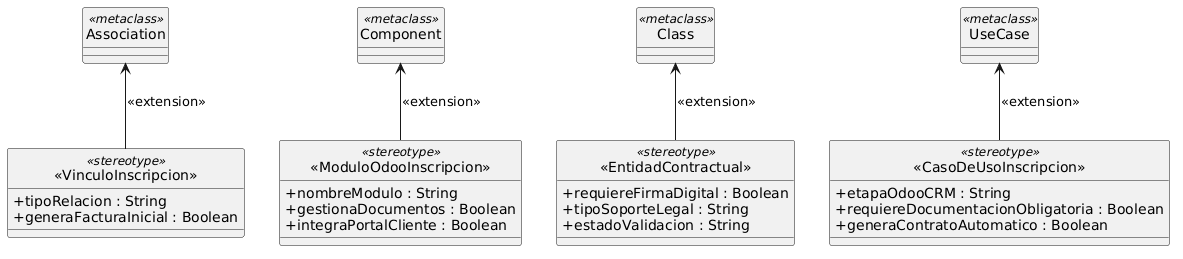

The diagram above was rendered by PlantUML. Its source (embedded in the PNG):
@startuml
hide circle
skinparam classAttributeIconSize 0

' Metaclases Estándar UML
class "UseCase" <<metaclass>>
class "Class" <<metaclass>>
class "Component" <<metaclass>>
class "Association" <<metaclass>>

' Estereotipos del Perfil de Inscripción
class "<<CasoDeUsoInscripcion>>" <<stereotype>> {
  + etapaOdooCRM : String
  + requiereDocumentacionObligatoria : Boolean
  + generaContratoAutomatico : Boolean
}

class "<<EntidadContractual>>" <<stereotype>> {
  + requiereFirmaDigital : Boolean
  + tipoSoporteLegal : String
  + estadoValidacion : String
}

class "<<ModuloOdooInscripcion>>" <<stereotype>> {
  + nombreModulo : String
  + gestionaDocumentos : Boolean
  + integraPortalCliente : Boolean
}

class "<<VinculoInscripcion>>" <<stereotype>> {
  + tipoRelacion : String
  + generaFacturaInicial : Boolean
}

' Extensiones
"<<CasoDeUsoInscripcion>>" -up-> "UseCase" : <<extension>>
"<<EntidadContractual>>" -up-> "Class" : <<extension>>
"<<ModuloOdooInscripcion>>" -up-> "Component" : <<extension>>
"<<VinculoInscripcion>>" -up-> "Association" : <<extension>>
@enduml